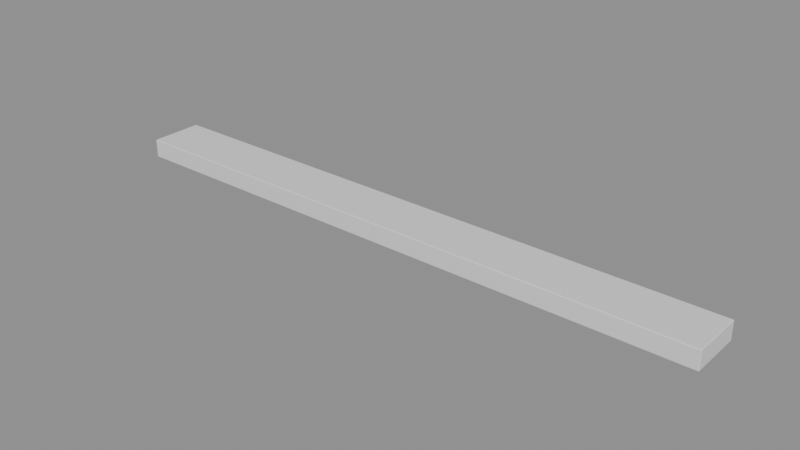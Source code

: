 # Source: floor-panel.blend  (saved by Blender 5.2.44; exported with 4.5.12 LTS)
import bpy
from mathutils import Matrix  # noqa: F401  (used for matrix-valued properties, if any)

bpy.ops.wm.read_factory_settings(use_empty=True)
scene = bpy.context.scene
scene.name = 'Scene'

# ---- materials (node trees are filled in below, after node groups)
mat_cedar_texture_target = bpy.data.materials.new('Cedar texture target')
mat_cedar_texture_target.diffuse_color = (0.3, 0.22, 0.15, 1.0)

# ---- material node trees
mat_cedar_texture_target.use_nodes = True; mat_cedar_texture_target.node_tree.nodes.clear()
_N = mat_cedar_texture_target.node_tree.nodes; _L = mat_cedar_texture_target.node_tree.links
n0 = _N.new('ShaderNodeBsdfPrincipled'); n0.name = 'Principled BSDF'; n0.location = (-200, 100)
n0.inputs[10].default_value = 0.005
n1 = _N.new('ShaderNodeOutputMaterial'); n1.name = 'Material Output'; n1.location = (200, 100)
_L.new(n0.outputs[0], n1.inputs[0])
n1.is_active_output = True

# ---- meshes
me_cube = bpy.data.meshes.new('Cube')
me_cube.from_pydata([(-0.4478, -0.03855, -0.014), (-0.4478, -0.03975, -0.0128), (-0.449, -0.03855, -0.0128), (-0.4478, -0.03915, -0.01384), (-0.4484, -0.03855, -0.01384), (-0.4484, -0.03912, -0.01368), (-0.4484, -0.03959, -0.0128), (-0.4478, -0.03959, -0.0134), (-0.4484, -0.03943, -0.01337), (-0.4488, -0.03855, -0.0134), (-0.4488, -0.03915, -0.0128), (-0.4487, -0.03912, -0.01337), (-0.4478, -0.03975, 0.0128), (-0.4478, -0.03855, 0.014), (-0.449, -0.03855, 0.0128), (-0.4478, -0.03959, 0.0134), (-0.4484, -0.03959, 0.0128), (-0.4484, -0.03943, 0.01337), (-0.4484, -0.03855, 0.01384), (-0.4478, -0.03915, 0.01384), (-0.4484, -0.03912, 0.01368), (-0.4488, -0.03915, 0.0128), (-0.4488, -0.03855, 0.0134), (-0.4487, -0.03912, 0.01337), (-0.4478, 0.03855, -0.014), (-0.449, 0.03855, -0.0128), (-0.4478, 0.03975, -0.0128), (-0.4484, 0.03855, -0.01384), (-0.4478, 0.03915, -0.01384), (-0.4484, 0.03912, -0.01368), (-0.4488, 0.03915, -0.0128), (-0.4488, 0.03855, -0.0134), (-0.4487, 0.03912, -0.01337), (-0.4478, 0.03959, -0.0134), (-0.4484, 0.03959, -0.0128), (-0.4484, 0.03943, -0.01337), (-0.4478, 0.03855, 0.014), (-0.4478, 0.03975, 0.0128), (-0.449, 0.03855, 0.0128), (-0.4478, 0.03915, 0.01384), (-0.4484, 0.03855, 0.01384), (-0.4484, 0.03912, 0.01368), (-0.4484, 0.03959, 0.0128), (-0.4478, 0.03959, 0.0134), (-0.4484, 0.03943, 0.01337), (-0.4488, 0.03855, 0.0134), (-0.4488, 0.03915, 0.0128), (-0.4487, 0.03912, 0.01337), (0.4478, -0.03855, -0.014), (0.449, -0.03855, -0.0128), (0.4478, -0.03975, -0.0128), (0.4484, -0.03855, -0.01384), (0.4478, -0.03915, -0.01384), (0.4484, -0.03912, -0.01368), (0.4488, -0.03915, -0.0128), (0.4488, -0.03855, -0.0134), (0.4487, -0.03912, -0.01337), (0.4478, -0.03959, -0.0134), (0.4484, -0.03959, -0.0128), (0.4484, -0.03943, -0.01337), (0.4478, -0.03855, 0.014), (0.4478, -0.03975, 0.0128), (0.449, -0.03855, 0.0128), (0.4478, -0.03915, 0.01384), (0.4484, -0.03855, 0.01384), (0.4484, -0.03912, 0.01368), (0.4484, -0.03959, 0.0128), (0.4478, -0.03959, 0.0134), (0.4484, -0.03943, 0.01337), (0.4488, -0.03855, 0.0134), (0.4488, -0.03915, 0.0128), (0.4487, -0.03912, 0.01337), (0.4478, 0.03855, -0.014), (0.4478, 0.03975, -0.0128), (0.449, 0.03855, -0.0128), (0.4478, 0.03915, -0.01384), (0.4484, 0.03855, -0.01384), (0.4484, 0.03912, -0.01368), (0.4484, 0.03959, -0.0128), (0.4478, 0.03959, -0.0134), (0.4484, 0.03943, -0.01337), (0.4488, 0.03855, -0.0134), (0.4488, 0.03915, -0.0128), (0.4487, 0.03912, -0.01337), (0.4478, 0.03855, 0.014), (0.449, 0.03855, 0.0128), (0.4478, 0.03975, 0.0128), (0.4484, 0.03855, 0.01384), (0.4478, 0.03915, 0.01384), (0.4484, 0.03912, 0.01368), (0.4488, 0.03915, 0.0128), (0.4488, 0.03855, 0.0134), (0.4487, 0.03912, 0.01337), (0.4478, 0.03959, 0.0134), (0.4484, 0.03959, 0.0128), (0.4484, 0.03943, 0.01337)], [], [(0, 3, 5, 4), (3, 7, 8, 5), (1, 6, 8, 7), (6, 10, 11, 8), (2, 9, 11, 10), (9, 4, 5, 11), (5, 8, 11), (12, 15, 17, 16), (15, 19, 20, 17), (13, 18, 20, 19), (18, 22, 23, 20), (14, 21, 23, 22), (21, 16, 17, 23), (17, 20, 23), (24, 27, 29, 28), (27, 31, 32, 29), (25, 30, 32, 31), (30, 34, 35, 32), (26, 33, 35, 34), (33, 28, 29, 35), (29, 32, 35), (36, 39, 41, 40), (39, 43, 44, 41), (37, 42, 44, 43), (42, 46, 47, 44), (38, 45, 47, 46), (45, 40, 41, 47), (41, 44, 47), (48, 51, 53, 52), (51, 55, 56, 53), (49, 54, 56, 55), (54, 58, 59, 56), (50, 57, 59, 58), (57, 52, 53, 59), (53, 56, 59), (60, 63, 65, 64), (63, 67, 68, 65), (61, 66, 68, 67), (66, 70, 71, 68), (62, 69, 71, 70), (69, 64, 65, 71), (65, 68, 71), (72, 75, 77, 76), (75, 79, 80, 77), (73, 78, 80, 79), (78, 82, 83, 80), (74, 81, 83, 82), (81, 76, 77, 83), (77, 80, 83), (84, 87, 89, 88), (87, 91, 92, 89), (85, 90, 92, 91), (90, 94, 95, 92), (86, 93, 95, 94), (93, 88, 89, 95), (89, 92, 95), (24, 0, 4, 27), (27, 4, 9, 31), (31, 9, 2, 25), (1, 12, 16, 6), (6, 16, 21, 10), (10, 21, 14, 2), (13, 36, 40, 18), (18, 40, 45, 22), (22, 45, 38, 14), (37, 26, 34, 42), (42, 34, 30, 46), (46, 30, 25, 38), (72, 24, 28, 75), (75, 28, 33, 79), (79, 33, 26, 73), (36, 84, 88, 39), (39, 88, 93, 43), (43, 93, 86, 37), (85, 74, 82, 90), (90, 82, 78, 94), (94, 78, 73, 86), (48, 72, 76, 51), (51, 76, 81, 55), (55, 81, 74, 49), (84, 60, 64, 87), (87, 64, 69, 91), (91, 69, 62, 85), (61, 50, 58, 66), (66, 58, 54, 70), (70, 54, 49, 62), (0, 48, 52, 3), (3, 52, 57, 7), (7, 57, 50, 1), (60, 13, 19, 63), (63, 19, 15, 67), (67, 15, 12, 61), (24, 72, 48, 0), (2, 14, 38, 25), (50, 61, 12, 1), (84, 36, 13, 60), (26, 37, 86, 73), (74, 85, 62, 49)])
_uv = me_cube.uv_layers.new(name='UVMap')
_uv.uv.foreach_set('vector', [0.003566, 0.003566, 0.002902, 0.003566, 0.00293, 0.00293, 0.003566, 0.002902, 0.002902, 0.003566, 0.002414, 0.003566, 0.002586, 0.00293, 0.00293, 0.00293, 0.2241, 0.7045, 0.2241, 0.7051, 0.2235, 0.7052, 0.2235, 0.7046, 0.2241, 0.7051, 0.2241, 0.7058, 0.2235, 0.7057, 0.2235, 0.7052, 0.2241, 0.7064, 0.2235, 0.7062, 0.2235, 0.7057, 0.2241, 0.7058, 0.003566, 0.002414, 0.003566, 0.002902, 0.00293, 0.00293, 0.00293, 0.002586, 0.2231, 0.7054, 0.2235, 0.7052, 0.2235, 0.7057, 0.2525, 0.7045, 0.2532, 0.7046, 0.2531, 0.7052, 0.2525, 0.7051, 0.09502, 0.9964, 0.09551, 0.9964, 0.09554, 0.9971, 0.09519, 0.9971, 0.09617, 0.9964, 0.09617, 0.9971, 0.09554, 0.9971, 0.09551, 0.9964, 0.09617, 0.9971, 0.09617, 0.9976, 0.09554, 0.9974, 0.09554, 0.9971, 0.2525, 0.7064, 0.2525, 0.7058, 0.2531, 0.7057, 0.2532, 0.7062, 0.2525, 0.7058, 0.2525, 0.7051, 0.2531, 0.7052, 0.2531, 0.7057, 0.2531, 0.7052, 0.2535, 0.7054, 0.2531, 0.7057, 0.08904, 0.003566, 0.08904, 0.002902, 0.08968, 0.00293, 0.0897, 0.003566, 0.08904, 0.002902, 0.08904, 0.002414, 0.08968, 0.002586, 0.08968, 0.00293, 0.1888, 0.002414, 0.1888, 0.002772, 0.1881, 0.00293, 0.1881, 0.002584, 0.1888, 0.002772, 0.1888, 0.003379, 0.1881, 0.003357, 0.1881, 0.00293, 0.1888, 0.004066, 0.1881, 0.004016, 0.1881, 0.003357, 0.1888, 0.003379, 0.1881, 0.004016, 0.1876, 0.003877, 0.1878, 0.003259, 0.1881, 0.003357, 0.1878, 0.003259, 0.1881, 0.00293, 0.1881, 0.003357, 0.1816, 0.9964, 0.1823, 0.9964, 0.1823, 0.9971, 0.1816, 0.9971, 0.2183, 0.003877, 0.2178, 0.004016, 0.2178, 0.003357, 0.2181, 0.003259, 0.2172, 0.004066, 0.2172, 0.003379, 0.2178, 0.003357, 0.2178, 0.004016, 0.2172, 0.003379, 0.2172, 0.002772, 0.2178, 0.00293, 0.2178, 0.003357, 0.2172, 0.002414, 0.2178, 0.002584, 0.2178, 0.00293, 0.2172, 0.002772, 0.1816, 0.9976, 0.1816, 0.9971, 0.1823, 0.9971, 0.1823, 0.9974, 0.2181, 0.003259, 0.2178, 0.003357, 0.2178, 0.00293, 0.003566, 0.9964, 0.003566, 0.9971, 0.00293, 0.9971, 0.002902, 0.9964, 0.2231, 0.8544, 0.2236, 0.8542, 0.2237, 0.8549, 0.2233, 0.855, 0.2243, 0.8542, 0.2243, 0.8549, 0.2237, 0.8549, 0.2236, 0.8542, 0.2243, 0.8549, 0.2243, 0.8555, 0.2237, 0.8553, 0.2237, 0.8549, 0.2243, 0.8558, 0.2236, 0.8557, 0.2237, 0.8553, 0.2243, 0.8555, 0.002414, 0.9964, 0.002902, 0.9964, 0.00293, 0.9971, 0.002586, 0.9971, 0.2233, 0.855, 0.2237, 0.8549, 0.2237, 0.8553, 0.09617, 0.003566, 0.09551, 0.003566, 0.09554, 0.00293, 0.09617, 0.002902, 0.09551, 0.003566, 0.09502, 0.003566, 0.09519, 0.00293, 0.09554, 0.00293, 0.2527, 0.8558, 0.2527, 0.8555, 0.2533, 0.8553, 0.2533, 0.8557, 0.2527, 0.8555, 0.2527, 0.8549, 0.2533, 0.8549, 0.2533, 0.8553, 0.2527, 0.8542, 0.2533, 0.8542, 0.2533, 0.8549, 0.2527, 0.8549, 0.2533, 0.8542, 0.2538, 0.8544, 0.2537, 0.855, 0.2533, 0.8549, 0.2537, 0.855, 0.2533, 0.8553, 0.2533, 0.8549, 0.08904, 0.9964, 0.0897, 0.9964, 0.08968, 0.9971, 0.08904, 0.9971, 0.0897, 0.9964, 0.09019, 0.9964, 0.09002, 0.9971, 0.08968, 0.9971, 0.1888, 0.9564, 0.1888, 0.9569, 0.1881, 0.9569, 0.1881, 0.9563, 0.1888, 0.9569, 0.1888, 0.9573, 0.1881, 0.9571, 0.1881, 0.9569, 0.2243, 0.7722, 0.2236, 0.7723, 0.2237, 0.7717, 0.2243, 0.7716, 0.08904, 0.9976, 0.08904, 0.9971, 0.08968, 0.9971, 0.08968, 0.9974, 0.08968, 0.9971, 0.09002, 0.9971, 0.08968, 0.9974, 0.1816, 0.003566, 0.1816, 0.002902, 0.1823, 0.00293, 0.1823, 0.003566, 0.1816, 0.002902, 0.1816, 0.002414, 0.1823, 0.002586, 0.1823, 0.00293, 0.2527, 0.7722, 0.2527, 0.7716, 0.2533, 0.7717, 0.2533, 0.7723, 0.2172, 0.9573, 0.2172, 0.9569, 0.2178, 0.9569, 0.2178, 0.9571, 0.2172, 0.9564, 0.2178, 0.9563, 0.2178, 0.9569, 0.2172, 0.9569, 0.1828, 0.003566, 0.1823, 0.003566, 0.1823, 0.00293, 0.1826, 0.00293, 0.1823, 0.00293, 0.1823, 0.002586, 0.1826, 0.00293, 0.08904, 0.003566, 0.003566, 0.003566, 0.003566, 0.002902, 0.08904, 0.002902, 0.08904, 0.002902, 0.003566, 0.002902, 0.003566, 0.002414, 0.08904, 0.002414, 0.2235, 0.7667, 0.2235, 0.7062, 0.2241, 0.7064, 0.2241, 0.7668, 0.2241, 0.7045, 0.2525, 0.7045, 0.2525, 0.7051, 0.2241, 0.7051, 0.2241, 0.7051, 0.2525, 0.7051, 0.2525, 0.7058, 0.2241, 0.7058, 0.2241, 0.7058, 0.2525, 0.7058, 0.2525, 0.7064, 0.2241, 0.7064, 0.09617, 0.9964, 0.1816, 0.9964, 0.1816, 0.9971, 0.09617, 0.9971, 0.09617, 0.9971, 0.1816, 0.9971, 0.1816, 0.9976, 0.09617, 0.9976, 0.2532, 0.7062, 0.2532, 0.7667, 0.2525, 0.7668, 0.2525, 0.7064, 0.2172, 0.004066, 0.1888, 0.004066, 0.1888, 0.003379, 0.2172, 0.003379, 0.2172, 0.003379, 0.1888, 0.003379, 0.1888, 0.002772, 0.2172, 0.002772, 0.2172, 0.002772, 0.1888, 0.002772, 0.1888, 0.002414, 0.2172, 0.002414, 0.08904, 0.9964, 0.08904, 0.003566, 0.0897, 0.003566, 0.0897, 0.9964, 0.0897, 0.9964, 0.0897, 0.003566, 0.09019, 0.003566, 0.09019, 0.9964, 0.1881, 0.9563, 0.1881, 0.004016, 0.1888, 0.004066, 0.1888, 0.9564, 0.1816, 0.9964, 0.1816, 0.003566, 0.1823, 0.003566, 0.1823, 0.9964, 0.1823, 0.9964, 0.1823, 0.003566, 0.1828, 0.003566, 0.1828, 0.9964, 0.2178, 0.004016, 0.2178, 0.9563, 0.2172, 0.9564, 0.2172, 0.004066, 0.2527, 0.7722, 0.2243, 0.7722, 0.2243, 0.7716, 0.2527, 0.7716, 0.2172, 0.9573, 0.1888, 0.9573, 0.1888, 0.9569, 0.2172, 0.9569, 0.2172, 0.9569, 0.1888, 0.9569, 0.1888, 0.9564, 0.2172, 0.9564, 0.003566, 0.9964, 0.08904, 0.9964, 0.08904, 0.9971, 0.003566, 0.9971, 0.003566, 0.9971, 0.08904, 0.9971, 0.08904, 0.9976, 0.003566, 0.9976, 0.2236, 0.8542, 0.2236, 0.7723, 0.2243, 0.7722, 0.2243, 0.8542, 0.1816, 0.003566, 0.09617, 0.003566, 0.09617, 0.002902, 0.1816, 0.002902, 0.1816, 0.002902, 0.09617, 0.002902, 0.09617, 0.002414, 0.1816, 0.002414, 0.2533, 0.7723, 0.2533, 0.8542, 0.2527, 0.8542, 0.2527, 0.7722, 0.2527, 0.8558, 0.2243, 0.8558, 0.2243, 0.8555, 0.2527, 0.8555, 0.2527, 0.8555, 0.2243, 0.8555, 0.2243, 0.8549, 0.2527, 0.8549, 0.2527, 0.8549, 0.2243, 0.8549, 0.2243, 0.8542, 0.2527, 0.8542, 0.003566, 0.003566, 0.003566, 0.9964, 0.002902, 0.9964, 0.002902, 0.003566, 0.002902, 0.003566, 0.002902, 0.9964, 0.002414, 0.9964, 0.002414, 0.003566, 0.2235, 0.7046, 0.2235, 0.002539, 0.2241, 0.002414, 0.2241, 0.7045, 0.09617, 0.003566, 0.09617, 0.9964, 0.09551, 0.9964, 0.09551, 0.003566, 0.09551, 0.003566, 0.09551, 0.9964, 0.09502, 0.9964, 0.09502, 0.003566, 0.2532, 0.002539, 0.2532, 0.7046, 0.2525, 0.7045, 0.2525, 0.002414, 0.08904, 0.003566, 0.08904, 0.9964, 0.003566, 0.9964, 0.003566, 0.003566, 0.2241, 0.7064, 0.2525, 0.7064, 0.2525, 0.7668, 0.2241, 0.7668, 0.2241, 0.002414, 0.2525, 0.002414, 0.2525, 0.7045, 0.2241, 0.7045, 0.1816, 0.003566, 0.1816, 0.9964, 0.09617, 0.9964, 0.09617, 0.003566, 0.1888, 0.004066, 0.2172, 0.004066, 0.2172, 0.9564, 0.1888, 0.9564, 0.2243, 0.7722, 0.2527, 0.7722, 0.2527, 0.8542, 0.2243, 0.8542])
me_cube.materials.append(mat_cedar_texture_target)
me_cube.update()
me_cube.normals_split_custom_set([tuple(v) for v in zip(*[iter([-0.0001901, -0.002094, -1.0, -0.0001808, -0.5003, -0.8659, -0.4178, -0.4178, -0.8068, -0.5002, -0.00177, -0.8659, -0.0001827, -0.5004, -0.8658, -0.0001978, -0.8658, -0.5003, -0.4178, -0.8067, -0.4179, -0.4178, -0.4179, -0.8067, -0.0002093, -1.0, -0.006134, -0.5, -0.866, -0.005224, -0.4178, -0.8068, -0.4178, -0.0001874, -0.8659, -0.5003, -0.5001, -0.866, -0.005181, -0.866, -0.5, -0.005229, -0.8067, -0.4179, -0.4178, -0.4178, -0.8067, -0.4178, -1.0, -0.002075, -0.006145, -0.8659, -0.001775, -0.5002, -0.8068, -0.4178, -0.4178, -0.866, -0.5, -0.005199, -0.8659, -0.001784, -0.5003, -0.5002, -0.001788, -0.8659, -0.4179, -0.4178, -0.8067, -0.8067, -0.4178, -0.4179, -0.4179, -0.4179, -0.8067, -0.4179, -0.8067, -0.4179, -0.8067, -0.4179, -0.4179, -0.0001909, -1.0, 0.006139, -0.00021, -0.8659, 0.5003, -0.4178, -0.8068, 0.4178, -0.5, -0.866, 0.005226, -0.0001735, -0.8658, 0.5004, -0.0001921, -0.5003, 0.8658, -0.4178, -0.4179, 0.8067, -0.4178, -0.8068, 0.4178, -0.0002016, -0.002082, 1.0, -0.5002, -0.001798, 0.8659, -0.4178, -0.4179, 0.8067, -0.0001876, -0.5003, 0.8659, -0.5003, -0.001744, 0.8659, -0.8659, -0.00179, 0.5003, -0.8067, -0.4178, 0.4179, -0.4179, -0.4179, 0.8067, -1.0, -0.002106, 0.006135, -0.866, -0.5, 0.005223, -0.8068, -0.4178, 0.4178, -0.8659, -0.001766, 0.5002, -0.866, -0.5001, 0.005185, -0.5, -0.866, 0.005225, -0.4178, -0.8068, 0.4178, -0.8067, -0.4179, 0.4178, -0.4178, -0.8067, 0.4178, -0.4179, -0.4179, 0.8067, -0.8067, -0.4179, 0.4179, -0.0002089, 0.002078, -1.0, -0.5002, 0.001779, -0.8659, -0.4178, 0.4178, -0.8068, -0.0001594, 0.5003, -0.8659, -0.5003, 0.001744, -0.8659, -0.8659, 0.00179, -0.5003, -0.8067, 0.4179, -0.4179, -0.4179, 0.4178, -0.8067, -1.0, 0.002078, -0.006138, -0.866, 0.5, -0.005234, -0.8068, 0.4178, -0.4178, -0.8659, 0.001764, -0.5002, -0.866, 0.5001, -0.005185, -0.5, 0.866, -0.005225, -0.4179, 0.8067, -0.4178, -0.8067, 0.4179, -0.4178, -0.0001824, 1.0, -0.006156, -0.0002193, 0.8658, -0.5003, -0.4178, 0.8068, -0.4178, -0.5, 0.866, -0.005189, -0.0001542, 0.8658, -0.5004, -0.0001888, 0.5004, -0.8658, -0.4178, 0.4179, -0.8067, -0.4178, 0.8067, -0.4179, -0.4179, 0.4179, -0.8067, -0.8067, 0.4179, -0.4178, -0.4178, 0.8067, -0.4178, -0.0001901, 0.002094, 1.0, -0.0001808, 0.5003, 0.8659, -0.4178, 0.4178, 0.8068, -0.5002, 0.00177, 0.8659, -0.0001827, 0.5004, 0.8658, -0.0001978, 0.8658, 0.5003, -0.4178, 0.8067, 0.4179, -0.4178, 0.4179, 0.8067, -0.0002093, 1.0, 0.006134, -0.5, 0.866, 0.005224, -0.4178, 0.8068, 0.4178, -0.0001874, 0.8659, 0.5003, -0.5001, 0.866, 0.005181, -0.866, 0.5, 0.005229, -0.8067, 0.4179, 0.4178, -0.4178, 0.8067, 0.4178, -1.0, 0.002075, 0.006145, -0.8659, 0.001775, 0.5002, -0.8068, 0.4178, 0.4178, -0.866, 0.5, 0.005199, -0.8659, 0.001746, 0.5003, -0.5002, 0.001788, 0.8659, -0.4179, 0.4178, 0.8067, -0.8067, 0.4178, 0.4179, -0.4179, 0.4179, 0.8067, -0.4179, 0.8067, 0.4179, -0.8067, 0.4179, 0.4179, 0.0002089, -0.002078, -1.0, 0.5002, -0.001779, -0.8659, 0.4178, -0.4178, -0.8068, 0.0001594, -0.5003, -0.8659, 0.5003, -0.001744, -0.8659, 0.8659, -0.00179, -0.5003, 0.8067, -0.4179, -0.4179, 0.4179, -0.4178, -0.8067, 1.0, -0.002078, -0.006138, 0.866, -0.5, -0.005234, 0.8068, -0.4178, -0.4178, 0.8659, -0.001764, -0.5002, 0.866, -0.5001, -0.005185, 0.5, -0.866, -0.005225, 0.4179, -0.8067, -0.4178, 0.8067, -0.4179, -0.4178, 0.0001824, -1.0, -0.006156, 0.0002193, -0.8658, -0.5003, 0.4178, -0.8068, -0.4178, 0.5, -0.866, -0.005189, 0.0001542, -0.8658, -0.5004, 0.0001888, -0.5004, -0.8658, 0.4178, -0.4179, -0.8067, 0.4178, -0.8067, -0.4179, 0.4179, -0.4179, -0.8067, 0.8067, -0.4179, -0.4178, 0.4178, -0.8067, -0.4178, 0.0001901, -0.002094, 1.0, 0.0001808, -0.5003, 0.8659, 0.4178, -0.4178, 0.8068, 0.5002, -0.00177, 0.8659, 0.0001827, -0.5004, 0.8658, 0.0001978, -0.8658, 0.5003, 0.4178, -0.8067, 0.4179, 0.4178, -0.4179, 0.8067, 0.0002093, -1.0, 0.006134, 0.5, -0.866, 0.005224, 0.4178, -0.8068, 0.4178, 0.0001526, -0.8658, 0.5003, 0.5001, -0.866, 0.005181, 0.866, -0.5, 0.005229, 0.8067, -0.4179, 0.4178, 0.4178, -0.8067, 0.4178, 1.0, -0.002075, 0.006145, 0.8659, -0.001775, 0.5002, 0.8068, -0.4178, 0.4178, 0.866, -0.5, 0.005199, 0.8659, -0.001784, 0.5003, 0.5002, -0.001788, 0.8659, 0.4179, -0.4178, 0.8067, 0.8067, -0.4178, 0.4179, 0.4179, -0.4179, 0.8067, 0.4179, -0.8067, 0.4179, 0.8067, -0.4179, 0.4179, 0.0001901, 0.002094, -1.0, 0.0001808, 0.5003, -0.8659, 0.4178, 0.4178, -0.8068, 0.5002, 0.00177, -0.8659, 0.0001827, 0.5004, -0.8658, 0.0001978, 0.8658, -0.5003, 0.4178, 0.8067, -0.4179, 0.4178, 0.4179, -0.8067, 0.0002093, 1.0, -0.006134, 0.5, 0.866, -0.005224, 0.4178, 0.8068, -0.4178, 0.0001874, 0.8659, -0.5003, 0.5001, 0.866, -0.005181, 0.866, 0.5, -0.005229, 0.8067, 0.4179, -0.4178, 0.4178, 0.8067, -0.4178, 1.0, 0.002075, -0.006145, 0.8659, 0.001775, -0.5002, 0.8068, 0.4178, -0.4178, 0.866, 0.5, -0.005199, 0.8659, 0.001784, -0.5003, 0.5002, 0.001788, -0.8659, 0.4179, 0.4178, -0.8067, 0.8067, 0.4178, -0.4179, 0.4179, 0.4179, -0.8067, 0.4179, 0.8067, -0.4179, 0.8067, 0.4179, -0.4179, 0.0002089, 0.002078, 1.0, 0.5002, 0.001779, 0.8659, 0.4178, 0.4178, 0.8068, 0.0001594, 0.5003, 0.8659, 0.5003, 0.001744, 0.8659, 0.8659, 0.00179, 0.5003, 0.8067, 0.4179, 0.4179, 0.4179, 0.4178, 0.8067, 1.0, 0.002078, 0.006138, 0.866, 0.5, 0.005234, 0.8068, 0.4178, 0.4178, 0.8659, 0.001764, 0.5002, 0.866, 0.5001, 0.005185, 0.5, 0.866, 0.005225, 0.4179, 0.8067, 0.4178, 0.8067, 0.4179, 0.4178, 0.0001824, 1.0, 0.006156, 0.0002193, 0.8658, 0.5003, 0.4178, 0.8068, 0.4178, 0.5, 0.866, 0.005189, 0.0001542, 0.8658, 0.5004, 0.0001888, 0.5004, 0.8658, 0.4178, 0.4179, 0.8067, 0.4178, 0.8067, 0.4179, 0.4179, 0.4179, 0.8067, 0.8067, 0.4179, 0.4178, 0.4178, 0.8067, 0.4178, -0.0002183, 0.002067, -1.0, -0.0002162, -0.002068, -1.0, -0.5002, -0.001741, -0.8659, -0.5002, 0.001741, -0.8659, -0.5003, 0.001735, -0.8659, -0.5003, -0.001736, -0.8659, -0.8659, -0.001736, -0.5003, -0.8659, 0.001734, -0.5003, -0.8659, 0.001741, -0.5002, -0.8659, -0.001741, -0.5002, -1.0, -0.002058, -0.00614, -1.0, 0.002057, -0.006147, -0.0002088, -1.0, -0.006118, -0.0002088, -1.0, 0.006118, -0.5, -0.866, 0.005169, -0.5, -0.866, -0.005169, -0.5001, -0.866, -0.005161, -0.5001, -0.866, 0.005198, -0.866, -0.5001, 0.005159, -0.866, -0.5001, -0.005196, -0.866, -0.5, -0.005167, -0.866, -0.5, 0.005167, -1.0, -0.00209, 0.006114, -1.0, -0.00209, -0.006114, -0.0002297, -0.002067, 1.0, -0.0002297, 0.002068, 1.0, -0.5002, 0.001741, 0.8659, -0.5002, -0.001741, 0.8659, -0.5003, -0.001735, 0.8659, -0.5003, 0.001735, 0.8659, -0.8659, 0.001735, 0.5003, -0.8659, -0.001735, 0.5003, -0.8659, -0.001741, 0.5002, -0.8659, 0.001741, 0.5002, -1.0, 0.002058, 0.006142, -1.0, -0.002058, 0.006142, -0.0002088, 1.0, 0.006118, -0.0002109, 1.0, -0.006117, -0.5, 0.866, -0.005168, -0.5, 0.866, 0.005169, -0.5001, 0.866, 0.005161, -0.5001, 0.866, -0.005196, -0.866, 0.5001, -0.005158, -0.866, 0.5001, 0.005199, -0.866, 0.5, 0.005169, -0.866, 0.5, -0.005167, -1.0, 0.002084, -0.006112, -1.0, 0.002124, 0.006113, 0.0001762, 0.002124, -1.0, -0.0001679, 0.002124, -1.0, -0.000141, 0.5003, -0.8659, 0.0001327, 0.5003, -0.8659, 0.0001363, 0.5004, -0.8658, -0.0001363, 0.5004, -0.8658, -0.0001363, 0.8658, -0.5003, 0.0001363, 0.8658, -0.5003, 0.0001327, 0.8659, -0.5003, -0.0001037, 0.8659, -0.5003, -0.0001654, 1.0, -0.006146, 0.0001735, 1.0, -0.006146, -0.0001762, 0.002124, 1.0, 0.0001679, 0.002124, 1.0, 0.000141, 0.5003, 0.8659, -0.0001327, 0.5003, 0.8659, -0.0001363, 0.5004, 0.8658, 0.0001363, 0.5004, 0.8658, 0.0001363, 0.8658, 0.5003, -0.0001363, 0.8658, 0.5003, -0.0001327, 0.8659, 0.5003, 0.0001037, 0.8659, 0.5003, 0.0001654, 1.0, 0.006146, -0.0001735, 1.0, 0.006146, 1.0, 0.002084, 0.006112, 1.0, 0.002124, -0.006113, 0.866, 0.5, -0.005169, 0.866, 0.5, 0.005167, 0.866, 0.5001, 0.005158, 0.866, 0.5001, -0.005199, 0.5001, 0.866, -0.005161, 0.5001, 0.866, 0.005196, 0.5, 0.866, 0.005168, 0.5, 0.866, -0.005169, 0.0002088, 1.0, -0.006118, 0.0002109, 1.0, 0.006117, 0.0002183, -0.002067, -1.0, 0.0002162, 0.002068, -1.0, 0.5002, 0.001741, -0.8659, 0.5002, -0.001741, -0.8659, 0.5003, -0.001735, -0.8659, 0.5003, 0.001736, -0.8659, 0.8659, 0.001736, -0.5003, 0.8659, -0.001734, -0.5003, 0.8659, -0.001741, -0.5002, 0.8659, 0.001741, -0.5002, 1.0, 0.002058, -0.00614, 1.0, -0.002057, -0.006147, 0.0002183, 0.002067, 1.0, 0.0002162, -0.002068, 1.0, 0.5002, -0.001741, 0.8659, 0.5002, 0.001741, 0.8659, 0.5003, 0.001735, 0.8659, 0.5003, -0.001736, 0.8659, 0.8659, -0.001736, 0.5003, 0.8659, 0.001734, 0.5003, 0.8659, 0.001741, 0.5002, 0.8659, -0.001741, 0.5002, 1.0, -0.002058, 0.00614, 1.0, 0.002057, 0.006147, 0.0002088, -1.0, 0.006118, 0.0002109, -1.0, -0.006117, 0.5, -0.866, -0.005168, 0.5, -0.866, 0.005169, 0.5001, -0.866, 0.005161, 0.5001, -0.866, -0.005196, 0.866, -0.5001, -0.005158, 0.866, -0.5001, 0.005199, 0.866, -0.5, 0.005169, 0.866, -0.5, -0.005167, 1.0, -0.002084, -0.006112, 1.0, -0.002124, 0.006113, -0.0001762, -0.002124, -1.0, 0.0001679, -0.002124, -1.0, 0.000141, -0.5003, -0.8659, -0.0001327, -0.5003, -0.8659, -0.0001363, -0.5004, -0.8658, 0.0001363, -0.5004, -0.8658, 0.0001363, -0.8658, -0.5003, -0.0001363, -0.8658, -0.5003, -0.0001327, -0.8659, -0.5003, 0.0001037, -0.8659, -0.5003, 0.0001654, -1.0, -0.006146, -0.0001735, -1.0, -0.006146, 0.0001762, -0.002125, 1.0, -0.0001393, -0.002125, 1.0, -0.0001327, -0.5003, 0.8659, 0.0001327, -0.5003, 0.8659, 0.0001363, -0.5004, 0.8658, -9.91e-05, -0.5004, 0.8658, -0.0001363, -0.8658, 0.5003, 0.0001363, -0.8658, 0.5003, 0.0001327, -0.8659, 0.5003, -0.0001327, -0.8659, 0.5003, -0.0001735, -1.0, 0.006153, 0.0001735, -1.0, 0.006153, -0.0001778, 0.002054, -1.0, 0.0001778, 0.002054, -1.0, 0.0001778, -0.002054, -1.0, -0.0001778, -0.002054, -1.0, -1.0, -0.002068, -0.006132, -1.0, -0.002068, 0.006132, -1.0, 0.002067, 0.006133, -1.0, 0.002068, -0.006132, 0.0001788, -1.0, -0.006133, 0.0001788, -1.0, 0.006133, -0.0001788, -1.0, 0.006133, -0.0001788, -1.0, -0.006133, 0.0001778, 0.002054, 1.0, -0.0001778, 0.002054, 1.0, -0.0001778, -0.002054, 1.0, 0.0001778, -0.002054, 1.0, -0.0001788, 1.0, -0.006133, -0.0001788, 1.0, 0.006133, 0.0001788, 1.0, 0.006133, 0.0001788, 1.0, -0.006133, 1.0, 0.002068, -0.006132, 1.0, 0.002068, 0.006132, 1.0, -0.002068, 0.006132, 1.0, -0.002068, -0.006132])] * 3)])

# ---- objects
ob_fitted_cedar_floorboard = bpy.data.objects.new('Fitted cedar floorboard', me_cube)

# ---- transforms, parenting, visibility, modifiers, constraints
ob_fitted_cedar_floorboard.location = (0.0, 0.0, -0.014)

# ---- collection membership
scene.collection.objects.link(ob_fitted_cedar_floorboard)

# ---- scene / render settings (as saved in the file)
scene.frame_start = 1; scene.frame_end = 250; scene.frame_set(1)
scene.render.engine = 'BLENDER_EEVEE_NEXT'
scene.render.bake_bias = 0.0
scene.render.bake_samples = 0
scene.render.compositor_device = 'GPU'
scene.eevee.use_volume_custom_range = False
scene.eevee.fast_gi_thickness_near = 0.1
scene.eevee.fast_gi_thickness_far = 0.0
scene.eevee.ray_tracing_options.screen_trace_thickness = 0.1
bpy.context.view_layer.update()

# ---- added for rendering (the .blend has no active camera and no usable light): camera, sun + grey world if the file has none
cam_auto = bpy.data.cameras.new('AutoCamera')
cam_auto.lens = 50.0
cam_auto.sensor_width = 36.0
cam_auto.clip_end = 1000.0
ob_auto_camera = bpy.data.objects.new('AutoCamera', cam_auto)
scene.collection.objects.link(ob_auto_camera)
ob_auto_camera.location = (0.834503, -1.0014, 0.653603)
ob_auto_camera.rotation_euler = (1.09748, -7.21219e-08, 0.694738)
scene.camera = ob_auto_camera
light_auto_sun = bpy.data.lights.new('AutoSun', 'SUN')
light_auto_sun.energy = 3.0
light_auto_sun.angle = 0.0523599
ob_auto_sun = bpy.data.objects.new('AutoSun', light_auto_sun)
scene.collection.objects.link(ob_auto_sun)
ob_auto_sun.rotation_euler = (0.872665, 0.174533, 0.523599)
if scene.world is None:
    world_auto = bpy.data.worlds.new('AutoWorld')
    world_auto.color = (0.3, 0.3, 0.3)
    scene.world = world_auto
bpy.context.view_layer.update()
